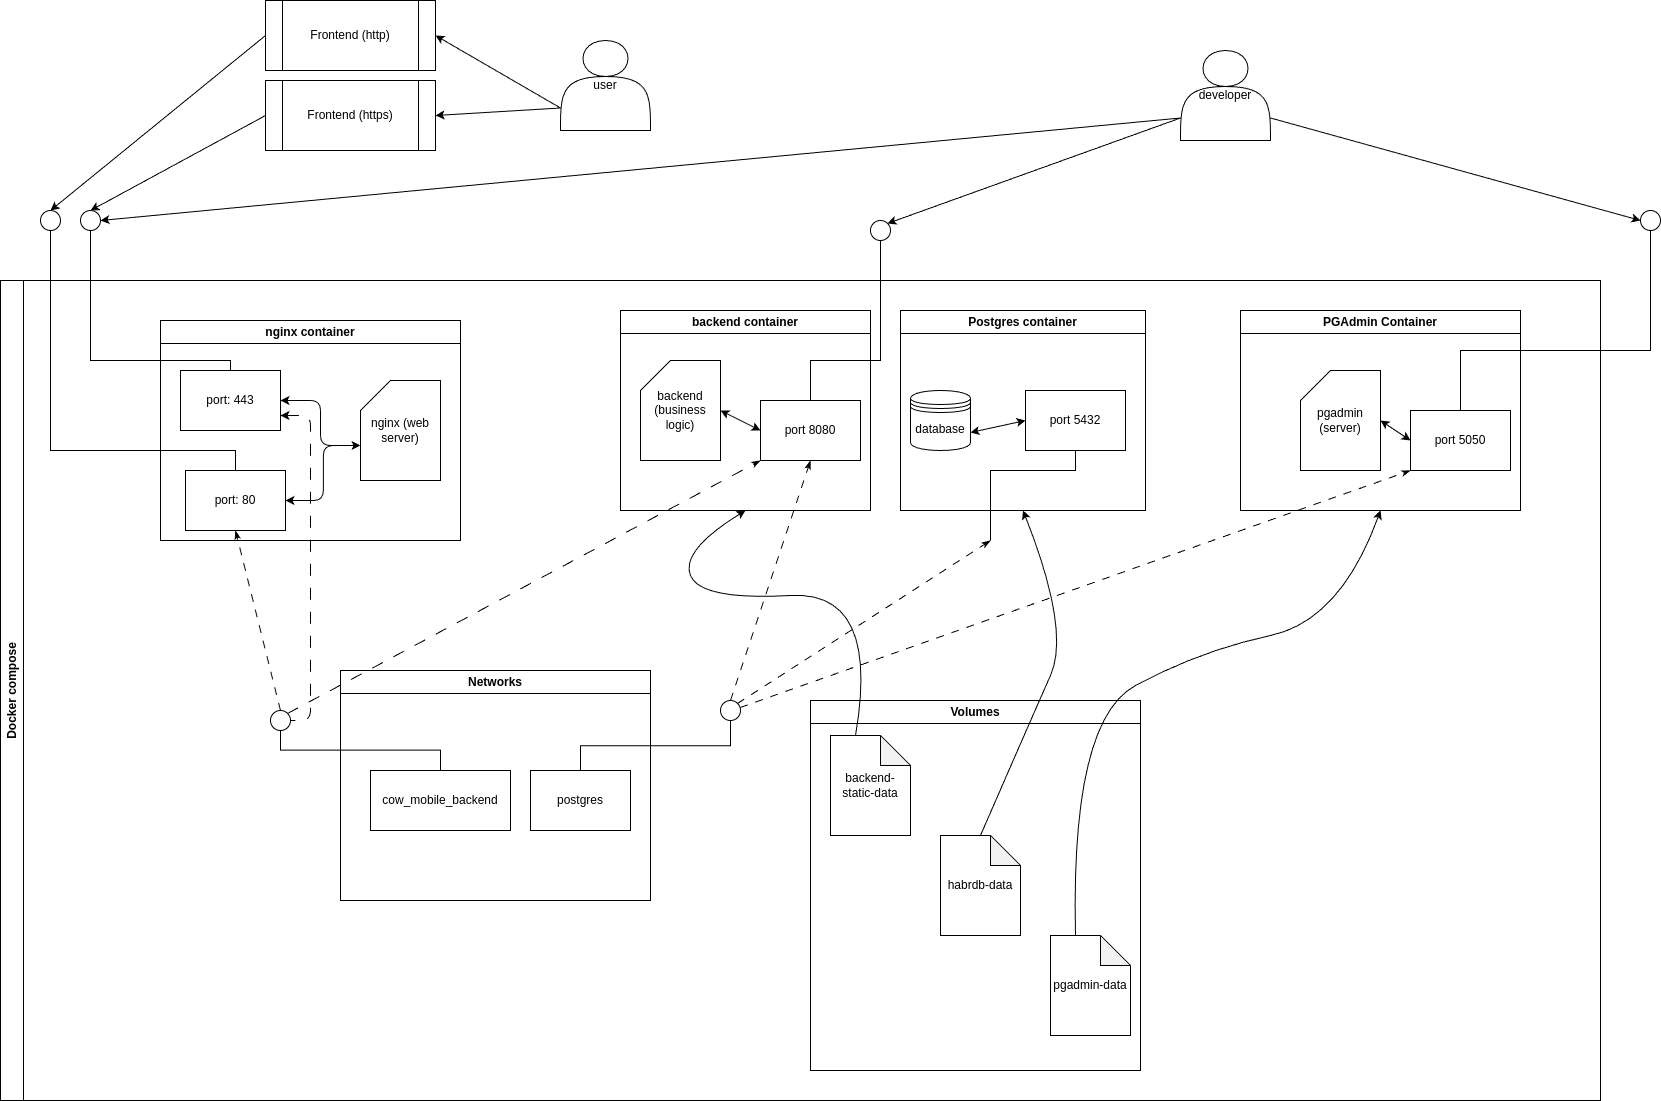

The diagram above was exported from draw.io. Its source (the exported page's mxGraphModel, read from the mxfile embedded in the PNG):
<mxGraphModel dx="3320" dy="2769" grid="1" gridSize="10" guides="1" tooltips="1" connect="1" arrows="1" fold="1" page="1" pageScale="1" pageWidth="850" pageHeight="1100" math="0" shadow="0">
  <root>
    <mxCell id="0" />
    <mxCell id="1" parent="0" />
    <mxCell id="21" value="Docker compose" style="swimlane;horizontal=0;whiteSpace=wrap;html=1;" vertex="1" parent="1">
      <mxGeometry x="-690" y="60" width="1600" height="820" as="geometry" />
    </mxCell>
    <mxCell id="15" value="nginx container" style="swimlane;whiteSpace=wrap;html=1;" vertex="1" parent="21">
      <mxGeometry x="160" y="40" width="300" height="220" as="geometry" />
    </mxCell>
    <mxCell id="16" value="nginx (web server)" style="shape=card;whiteSpace=wrap;html=1;" vertex="1" parent="15">
      <mxGeometry x="200" y="60" width="80" height="100" as="geometry" />
    </mxCell>
    <mxCell id="32" value="port: 443" style="whiteSpace=wrap;html=1;align=center;verticalAlign=middle;treeFolding=1;treeMoving=1;newEdgeStyle={&quot;edgeStyle&quot;:&quot;elbowEdgeStyle&quot;,&quot;startArrow&quot;:&quot;none&quot;,&quot;endArrow&quot;:&quot;none&quot;};" vertex="1" parent="15">
      <mxGeometry x="20" y="50" width="100" height="60" as="geometry" />
    </mxCell>
    <mxCell id="34" value="port: 80" style="whiteSpace=wrap;html=1;align=center;verticalAlign=middle;treeFolding=1;treeMoving=1;newEdgeStyle={&quot;edgeStyle&quot;:&quot;elbowEdgeStyle&quot;,&quot;startArrow&quot;:&quot;none&quot;,&quot;endArrow&quot;:&quot;none&quot;};" vertex="1" parent="15">
      <mxGeometry x="25" y="150" width="100" height="60" as="geometry" />
    </mxCell>
    <mxCell id="35" value="" style="edgeStyle=elbowEdgeStyle;elbow=vertical;sourcePerimeterSpacing=0;targetPerimeterSpacing=0;startArrow=none;endArrow=none;rounded=0;curved=0;" edge="1" target="34" parent="15">
      <mxGeometry relative="1" as="geometry">
        <mxPoint x="-110" y="-90" as="sourcePoint" />
        <Array as="points">
          <mxPoint x="-30" y="130" />
        </Array>
      </mxGeometry>
    </mxCell>
    <mxCell id="57" style="edgeStyle=elbowEdgeStyle;html=1;startArrow=classic;endArrow=classic;exitX=1;exitY=0.5;exitDx=0;exitDy=0;entryX=0;entryY=0;entryDx=0;entryDy=65;entryPerimeter=0;startFill=1;endFill=1;" edge="1" parent="15" source="32" target="16">
      <mxGeometry relative="1" as="geometry" />
    </mxCell>
    <mxCell id="58" style="edgeStyle=elbowEdgeStyle;html=1;startArrow=classic;endArrow=classic;exitX=1;exitY=0.5;exitDx=0;exitDy=0;entryX=0;entryY=0;entryDx=0;entryDy=65;entryPerimeter=0;startFill=1;endFill=1;" edge="1" parent="15" source="34" target="16">
      <mxGeometry relative="1" as="geometry" />
    </mxCell>
    <mxCell id="14" value="backend container" style="swimlane;whiteSpace=wrap;html=1;" vertex="1" parent="21">
      <mxGeometry x="620" y="30" width="250" height="200" as="geometry" />
    </mxCell>
    <mxCell id="59" style="edgeStyle=none;html=1;exitX=1;exitY=0.5;exitDx=0;exitDy=0;exitPerimeter=0;entryX=0;entryY=0.5;entryDx=0;entryDy=0;startArrow=classic;startFill=1;" edge="1" parent="14" source="17" target="38">
      <mxGeometry relative="1" as="geometry" />
    </mxCell>
    <mxCell id="17" value="backend (business logic)" style="shape=card;whiteSpace=wrap;html=1;" vertex="1" parent="14">
      <mxGeometry x="20" y="50" width="80" height="100" as="geometry" />
    </mxCell>
    <mxCell id="38" value="port 8080" style="whiteSpace=wrap;html=1;align=center;verticalAlign=middle;treeFolding=1;treeMoving=1;newEdgeStyle={&quot;edgeStyle&quot;:&quot;elbowEdgeStyle&quot;,&quot;startArrow&quot;:&quot;none&quot;,&quot;endArrow&quot;:&quot;none&quot;};" vertex="1" parent="14">
      <mxGeometry x="140" y="90" width="100" height="60" as="geometry" />
    </mxCell>
    <mxCell id="39" value="" style="edgeStyle=elbowEdgeStyle;elbow=vertical;sourcePerimeterSpacing=0;targetPerimeterSpacing=0;startArrow=none;endArrow=none;rounded=0;curved=0;" edge="1" target="38" parent="14">
      <mxGeometry relative="1" as="geometry">
        <mxPoint x="260" y="-70" as="sourcePoint" />
        <Array as="points">
          <mxPoint x="190" y="50" />
        </Array>
      </mxGeometry>
    </mxCell>
    <mxCell id="2" value="Postgres container" style="swimlane;whiteSpace=wrap;html=1;" vertex="1" parent="21">
      <mxGeometry x="900" y="30" width="245" height="200" as="geometry" />
    </mxCell>
    <mxCell id="3" value="database" style="shape=datastore;whiteSpace=wrap;html=1;" vertex="1" parent="2">
      <mxGeometry x="10" y="80" width="60" height="60" as="geometry" />
    </mxCell>
    <mxCell id="63" style="edgeStyle=none;html=1;exitX=0;exitY=0.5;exitDx=0;exitDy=0;entryX=1;entryY=0.7;entryDx=0;entryDy=0;startArrow=classic;startFill=1;" edge="1" parent="2" source="65" target="3">
      <mxGeometry relative="1" as="geometry" />
    </mxCell>
    <mxCell id="65" value="port 5432" style="whiteSpace=wrap;html=1;align=center;verticalAlign=middle;treeFolding=1;treeMoving=1;newEdgeStyle={&quot;edgeStyle&quot;:&quot;elbowEdgeStyle&quot;,&quot;startArrow&quot;:&quot;none&quot;,&quot;endArrow&quot;:&quot;none&quot;};" vertex="1" parent="2">
      <mxGeometry x="125" y="80" width="100" height="60" as="geometry" />
    </mxCell>
    <mxCell id="66" value="" style="edgeStyle=elbowEdgeStyle;elbow=vertical;sourcePerimeterSpacing=0;targetPerimeterSpacing=0;startArrow=none;endArrow=none;rounded=0;curved=0;" edge="1" target="65" parent="2">
      <mxGeometry relative="1" as="geometry">
        <mxPoint x="90" y="230" as="sourcePoint" />
        <Array as="points">
          <mxPoint x="175" y="160" />
        </Array>
      </mxGeometry>
    </mxCell>
    <mxCell id="4" value="PGAdmin Container" style="swimlane;whiteSpace=wrap;html=1;" vertex="1" parent="21">
      <mxGeometry x="1240" y="30" width="280" height="200" as="geometry" />
    </mxCell>
    <mxCell id="62" style="edgeStyle=none;html=1;exitX=1;exitY=0.5;exitDx=0;exitDy=0;exitPerimeter=0;entryX=0;entryY=0.5;entryDx=0;entryDy=0;startArrow=classic;startFill=1;" edge="1" parent="4" source="13" target="36">
      <mxGeometry relative="1" as="geometry" />
    </mxCell>
    <mxCell id="13" value="pgadmin (server)" style="shape=card;whiteSpace=wrap;html=1;" vertex="1" parent="4">
      <mxGeometry x="60" y="60" width="80" height="100" as="geometry" />
    </mxCell>
    <mxCell id="36" value="port 5050" style="whiteSpace=wrap;html=1;align=center;verticalAlign=middle;treeFolding=1;treeMoving=1;newEdgeStyle={&quot;edgeStyle&quot;:&quot;elbowEdgeStyle&quot;,&quot;startArrow&quot;:&quot;none&quot;,&quot;endArrow&quot;:&quot;none&quot;};" vertex="1" parent="4">
      <mxGeometry x="170" y="100" width="100" height="60" as="geometry" />
    </mxCell>
    <mxCell id="37" value="" style="edgeStyle=elbowEdgeStyle;elbow=vertical;sourcePerimeterSpacing=0;targetPerimeterSpacing=0;startArrow=none;endArrow=none;rounded=0;curved=0;" edge="1" target="36" parent="4">
      <mxGeometry relative="1" as="geometry">
        <mxPoint x="410" y="-80" as="sourcePoint" />
        <Array as="points">
          <mxPoint x="320" y="40" />
        </Array>
      </mxGeometry>
    </mxCell>
    <mxCell id="19" value="Volumes" style="swimlane;whiteSpace=wrap;html=1;" vertex="1" parent="21">
      <mxGeometry x="810" y="420" width="330" height="370" as="geometry" />
    </mxCell>
    <mxCell id="8" value="backend-static-data" style="shape=note;whiteSpace=wrap;html=1;backgroundOutline=1;darkOpacity=0.05;" vertex="1" parent="19">
      <mxGeometry x="20" y="35" width="80" height="100" as="geometry" />
    </mxCell>
    <mxCell id="6" value="habrdb-data" style="shape=note;whiteSpace=wrap;html=1;backgroundOutline=1;darkOpacity=0.05;" vertex="1" parent="19">
      <mxGeometry x="130" y="135" width="80" height="100" as="geometry" />
    </mxCell>
    <mxCell id="7" value="pgadmin-data" style="shape=note;whiteSpace=wrap;html=1;backgroundOutline=1;darkOpacity=0.05;" vertex="1" parent="19">
      <mxGeometry x="240" y="235" width="80" height="100" as="geometry" />
    </mxCell>
    <mxCell id="18" value="Networks" style="swimlane;whiteSpace=wrap;html=1;" vertex="1" parent="21">
      <mxGeometry x="340" y="390" width="310" height="230" as="geometry" />
    </mxCell>
    <mxCell id="9" value="postgres" style="whiteSpace=wrap;html=1;align=center;verticalAlign=middle;treeFolding=1;treeMoving=1;newEdgeStyle={&quot;edgeStyle&quot;:&quot;elbowEdgeStyle&quot;,&quot;startArrow&quot;:&quot;none&quot;,&quot;endArrow&quot;:&quot;none&quot;};" vertex="1" parent="18">
      <mxGeometry x="190" y="100" width="100" height="60" as="geometry" />
    </mxCell>
    <mxCell id="10" value="" style="edgeStyle=elbowEdgeStyle;elbow=vertical;sourcePerimeterSpacing=0;targetPerimeterSpacing=0;startArrow=none;endArrow=none;rounded=0;curved=0;" edge="1" target="9" parent="18">
      <mxGeometry relative="1" as="geometry">
        <mxPoint x="390" y="50" as="sourcePoint" />
      </mxGeometry>
    </mxCell>
    <mxCell id="11" value="cow_mobile_backend" style="whiteSpace=wrap;html=1;align=center;verticalAlign=middle;treeFolding=1;treeMoving=1;newEdgeStyle={&quot;edgeStyle&quot;:&quot;elbowEdgeStyle&quot;,&quot;startArrow&quot;:&quot;none&quot;,&quot;endArrow&quot;:&quot;none&quot;};" vertex="1" parent="18">
      <mxGeometry x="30" y="100" width="140" height="60" as="geometry" />
    </mxCell>
    <mxCell id="12" value="" style="edgeStyle=elbowEdgeStyle;elbow=vertical;sourcePerimeterSpacing=0;targetPerimeterSpacing=0;startArrow=none;endArrow=none;rounded=0;curved=0;" edge="1" target="11" parent="18">
      <mxGeometry relative="1" as="geometry">
        <mxPoint x="-60" y="60" as="sourcePoint" />
      </mxGeometry>
    </mxCell>
    <mxCell id="24" value="" style="curved=1;endArrow=classic;html=1;exitX=0.5;exitY=0;exitDx=0;exitDy=0;exitPerimeter=0;entryX=0.5;entryY=1;entryDx=0;entryDy=0;" edge="1" parent="21" source="6" target="2">
      <mxGeometry width="50" height="50" relative="1" as="geometry">
        <mxPoint x="980" y="440" as="sourcePoint" />
        <mxPoint x="1030" y="390" as="targetPoint" />
        <Array as="points">
          <mxPoint x="1030" y="440" />
          <mxPoint x="1070" y="350" />
        </Array>
      </mxGeometry>
    </mxCell>
    <mxCell id="25" value="" style="curved=1;endArrow=classic;html=1;exitX=0;exitY=0;exitDx=25;exitDy=0;exitPerimeter=0;entryX=0.5;entryY=1;entryDx=0;entryDy=0;" edge="1" parent="21" source="7" target="4">
      <mxGeometry width="50" height="50" relative="1" as="geometry">
        <mxPoint x="930" y="360" as="sourcePoint" />
        <mxPoint x="980" y="310" as="targetPoint" />
        <Array as="points">
          <mxPoint x="1070" y="440" />
          <mxPoint x="1200" y="370" />
          <mxPoint x="1340" y="340" />
        </Array>
      </mxGeometry>
    </mxCell>
    <mxCell id="26" value="" style="curved=1;endArrow=classic;html=1;exitX=0;exitY=0;exitDx=25;exitDy=0;exitPerimeter=0;entryX=0.5;entryY=1;entryDx=0;entryDy=0;" edge="1" parent="21" source="8" target="14">
      <mxGeometry width="50" height="50" relative="1" as="geometry">
        <mxPoint x="930" y="280" as="sourcePoint" />
        <mxPoint x="980" y="230" as="targetPoint" />
        <Array as="points">
          <mxPoint x="880" y="310" />
          <mxPoint x="700" y="320" />
          <mxPoint x="680" y="270" />
        </Array>
      </mxGeometry>
    </mxCell>
    <mxCell id="27" value="" style="endArrow=classicThin;startArrow=none;html=1;startFill=0;endFill=1;dashed=1;dashPattern=8 8;exitX=1;exitY=0;exitDx=0;exitDy=0;" edge="1" parent="21" source="73">
      <mxGeometry width="50" height="50" relative="1" as="geometry">
        <mxPoint x="730" y="440" as="sourcePoint" />
        <mxPoint x="990" y="260" as="targetPoint" />
      </mxGeometry>
    </mxCell>
    <mxCell id="28" value="" style="endArrow=classicThin;html=1;entryX=0;entryY=1;entryDx=0;entryDy=0;dashed=1;dashPattern=8 8;endFill=1;exitX=0.985;exitY=0.351;exitDx=0;exitDy=0;exitPerimeter=0;" edge="1" parent="21" source="73" target="36">
      <mxGeometry width="50" height="50" relative="1" as="geometry">
        <mxPoint x="730" y="440" as="sourcePoint" />
        <mxPoint x="960" y="340" as="targetPoint" />
      </mxGeometry>
    </mxCell>
    <mxCell id="29" value="" style="endArrow=classicThin;html=1;entryX=0.5;entryY=1;entryDx=0;entryDy=0;dashed=1;dashPattern=8 8;endFill=1;exitX=0.5;exitY=0;exitDx=0;exitDy=0;" edge="1" parent="21" source="73" target="38">
      <mxGeometry width="50" height="50" relative="1" as="geometry">
        <mxPoint x="730" y="440" as="sourcePoint" />
        <mxPoint x="740" y="330" as="targetPoint" />
      </mxGeometry>
    </mxCell>
    <mxCell id="30" value="" style="endArrow=classicThin;html=1;entryX=0;entryY=1;entryDx=0;entryDy=0;dashed=1;dashPattern=12 12;endFill=1;exitX=1;exitY=0;exitDx=0;exitDy=0;" edge="1" parent="21" source="72" target="38">
      <mxGeometry width="50" height="50" relative="1" as="geometry">
        <mxPoint x="280" y="450" as="sourcePoint" />
        <mxPoint x="330" y="400" as="targetPoint" />
      </mxGeometry>
    </mxCell>
    <mxCell id="31" value="" style="endArrow=classicThin;html=1;entryX=0.5;entryY=1;entryDx=0;entryDy=0;dashed=1;dashPattern=8 8;endFill=1;exitX=0.5;exitY=0;exitDx=0;exitDy=0;" edge="1" parent="21" source="72" target="34">
      <mxGeometry width="50" height="50" relative="1" as="geometry">
        <mxPoint x="280" y="450" as="sourcePoint" />
        <mxPoint x="240" y="350" as="targetPoint" />
      </mxGeometry>
    </mxCell>
    <mxCell id="33" value="" style="edgeStyle=elbowEdgeStyle;elbow=vertical;sourcePerimeterSpacing=0;targetPerimeterSpacing=0;startArrow=none;endArrow=none;rounded=0;curved=0;" edge="1" target="32" parent="21">
      <mxGeometry relative="1" as="geometry">
        <mxPoint x="90" y="-50" as="sourcePoint" />
        <Array as="points">
          <mxPoint x="160" y="80" />
        </Array>
      </mxGeometry>
    </mxCell>
    <mxCell id="72" value="" style="ellipse;whiteSpace=wrap;html=1;aspect=fixed;" vertex="1" parent="21">
      <mxGeometry x="270" y="430" width="20" height="20" as="geometry" />
    </mxCell>
    <mxCell id="67" style="edgeStyle=elbowEdgeStyle;html=1;startArrow=classic;endArrow=none;exitX=1;exitY=0.75;exitDx=0;exitDy=0;dashed=1;dashPattern=12 12;startFill=1;entryX=1;entryY=0.5;entryDx=0;entryDy=0;" edge="1" parent="21" source="32" target="72">
      <mxGeometry relative="1" as="geometry">
        <mxPoint x="280" y="450" as="targetPoint" />
        <mxPoint x="230" y="160" as="sourcePoint" />
        <Array as="points">
          <mxPoint x="310" y="300" />
        </Array>
      </mxGeometry>
    </mxCell>
    <mxCell id="73" value="" style="ellipse;whiteSpace=wrap;html=1;aspect=fixed;" vertex="1" parent="21">
      <mxGeometry x="720" y="420" width="20" height="20" as="geometry" />
    </mxCell>
    <mxCell id="44" style="edgeStyle=none;html=1;exitX=0;exitY=0.75;exitDx=0;exitDy=0;entryX=1;entryY=0.5;entryDx=0;entryDy=0;" edge="1" parent="1" source="40" target="42">
      <mxGeometry relative="1" as="geometry" />
    </mxCell>
    <mxCell id="45" style="edgeStyle=none;html=1;exitX=0;exitY=0.75;exitDx=0;exitDy=0;entryX=1;entryY=0.5;entryDx=0;entryDy=0;" edge="1" parent="1" source="40" target="43">
      <mxGeometry relative="1" as="geometry" />
    </mxCell>
    <mxCell id="40" value="user" style="shape=actor;whiteSpace=wrap;html=1;" vertex="1" parent="1">
      <mxGeometry x="-130" y="-180" width="90" height="90" as="geometry" />
    </mxCell>
    <mxCell id="48" style="edgeStyle=none;html=1;exitX=0;exitY=0.75;exitDx=0;exitDy=0;entryX=1;entryY=0;entryDx=0;entryDy=0;" edge="1" parent="1" source="41" target="70">
      <mxGeometry relative="1" as="geometry">
        <mxPoint x="190" y="20" as="targetPoint" />
      </mxGeometry>
    </mxCell>
    <mxCell id="49" style="edgeStyle=none;html=1;exitX=1;exitY=0.75;exitDx=0;exitDy=0;entryX=0;entryY=0.5;entryDx=0;entryDy=0;" edge="1" parent="1" source="41" target="71">
      <mxGeometry relative="1" as="geometry">
        <mxPoint x="960" y="10" as="targetPoint" />
      </mxGeometry>
    </mxCell>
    <mxCell id="50" style="edgeStyle=none;html=1;exitX=0;exitY=0.75;exitDx=0;exitDy=0;entryX=1;entryY=0.5;entryDx=0;entryDy=0;" edge="1" parent="1" source="41" target="69">
      <mxGeometry relative="1" as="geometry">
        <mxPoint x="-600" y="10" as="targetPoint" />
      </mxGeometry>
    </mxCell>
    <mxCell id="41" value="developer" style="shape=actor;whiteSpace=wrap;html=1;" vertex="1" parent="1">
      <mxGeometry x="490" y="-170" width="90" height="90" as="geometry" />
    </mxCell>
    <mxCell id="47" style="edgeStyle=none;html=1;exitX=0;exitY=0.5;exitDx=0;exitDy=0;entryX=0.5;entryY=0;entryDx=0;entryDy=0;" edge="1" parent="1" source="42" target="68">
      <mxGeometry relative="1" as="geometry">
        <mxPoint x="-640" y="10" as="targetPoint" />
      </mxGeometry>
    </mxCell>
    <mxCell id="42" value="Frontend (http)" style="shape=process;whiteSpace=wrap;html=1;backgroundOutline=1;" vertex="1" parent="1">
      <mxGeometry x="-425" y="-220" width="170" height="70" as="geometry" />
    </mxCell>
    <mxCell id="46" style="edgeStyle=none;html=1;exitX=0;exitY=0.5;exitDx=0;exitDy=0;entryX=0.5;entryY=0;entryDx=0;entryDy=0;" edge="1" parent="1" source="43" target="69">
      <mxGeometry relative="1" as="geometry">
        <mxPoint x="-600" y="10" as="targetPoint" />
      </mxGeometry>
    </mxCell>
    <mxCell id="43" value="Frontend (https)" style="shape=process;whiteSpace=wrap;html=1;backgroundOutline=1;" vertex="1" parent="1">
      <mxGeometry x="-425" y="-140" width="170" height="70" as="geometry" />
    </mxCell>
    <mxCell id="68" value="" style="ellipse;whiteSpace=wrap;html=1;aspect=fixed;" vertex="1" parent="1">
      <mxGeometry x="-650" y="-10" width="20" height="20" as="geometry" />
    </mxCell>
    <mxCell id="69" value="" style="ellipse;whiteSpace=wrap;html=1;aspect=fixed;" vertex="1" parent="1">
      <mxGeometry x="-610" y="-10" width="20" height="20" as="geometry" />
    </mxCell>
    <mxCell id="70" value="" style="ellipse;whiteSpace=wrap;html=1;aspect=fixed;" vertex="1" parent="1">
      <mxGeometry x="180" width="20" height="20" as="geometry" />
    </mxCell>
    <mxCell id="71" value="" style="ellipse;whiteSpace=wrap;html=1;aspect=fixed;" vertex="1" parent="1">
      <mxGeometry x="950" y="-10" width="20" height="20" as="geometry" />
    </mxCell>
  </root>
</mxGraphModel>